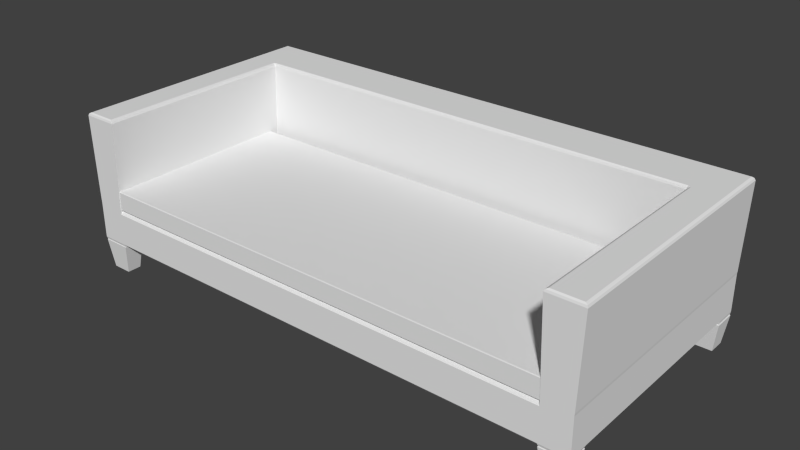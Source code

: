 # Source: sofa.blend  (saved by Blender 2.70.0; exported with 4.5.12 LTS)
import bpy
from mathutils import Matrix  # noqa: F401  (used for matrix-valued properties, if any)

bpy.ops.wm.read_factory_settings(use_empty=True)
scene = bpy.context.scene
scene.name = 'Scene'

# ---- collections
col_collection_1 = bpy.data.collections.new('Collection 1'); scene.collection.children.link(col_collection_1)

# ---- world
world_world = bpy.data.worlds.new('World'); scene.world = world_world
world_world.color = (0.05088, 0.05088, 0.05088)
world_world.use_sun_shadow = False
world_world.sun_shadow_jitter_overblur = 0.0
world_world.cycles.sampling_method = 'MANUAL'
world_world.cycles.sample_map_resolution = 256

# ---- meshes
me_cube_003 = bpy.data.meshes.new('Cube.003')
me_cube_003.from_pydata([(1.058, 0.6, -1.027), (1.058, 0.6, 0.5786), (0.0, 0.6, 0.5786), (0.0, 0.6, -1.027), (1.058, -0.84, -1.027), (1.058, -0.9121, 0.5786), (0.0, -0.9121, 0.5786), (0.0, -0.84, -1.027), (1.058, 0.8254, -1.027), (0.0, 0.8254, -1.027), (1.044, 0.8254, 4.305), (0.0, 0.8254, 4.305), (1.183, 0.9953, -1.05), (1.181, -0.9942, -1.021), (1.061, 0.9953, -1.05), (1.063, -0.9942, -1.021), (1.181, -0.8458, -1.021), (1.063, -0.8458, -1.021), (1.183, 0.83, -1.05), (1.061, 0.83, -1.05), (1.184, -0.9976, -1.059), (1.06, -0.9976, -1.059), (1.184, -0.8424, -1.059), (1.06, -0.8424, -1.059), (1.166, -0.9746, -2.26), (1.078, -0.9746, -2.26), (1.166, -0.8654, -2.26), (1.078, -0.8654, -2.26), (1.186, 0.9998, -1.102), (1.058, 0.9998, -1.102), (1.186, 0.8256, -1.102), (1.058, 0.8256, -1.102), (1.169, 0.9772, -2.26), (1.075, 0.9772, -2.26), (1.169, 0.8482, -2.26), (1.075, 0.8482, -2.26), (1.186, 1.0, -0.9324), (1.185, 0.9986, -1.015), (1.186, -1.0, -0.9324), (1.183, -0.9961, -1.014), (1.186, 0.6, -0.9324), (1.171, 0.6, -1.027), (1.058, 1.0, -0.9324), (1.059, 0.9986, -1.015), (1.058, 0.9852, -1.027), (1.061, -0.9961, -1.014), (1.058, -1.0, -0.9324), (1.058, -0.9852, -1.027), (0.0, 1.0, -0.9324), (0.0, 0.9852, -1.027), (0.0, -0.9852, -1.027), (0.0, -1.0, -0.9324), (1.186, -0.84, -0.9324), (1.183, -0.8439, -1.014), (1.171, -0.84, -1.027), (1.185, 0.8267, -1.015), (1.186, 0.8254, -0.9324), (1.171, 0.8254, -1.027), (1.2, 1.0, 4.178), (1.186, 0.9858, 4.305), (1.196, 0.9954, 4.256), (1.191, 0.9907, 4.283), (1.2, -1.0, 4.178), (1.186, -0.9858, 4.305), (1.196, -0.9954, 4.256), (1.191, -0.9907, 4.283), (1.186, 0.6, 4.305), (1.2, 0.6, 4.178), (1.191, 0.6, 4.283), (1.196, 0.6, 4.256), (1.044, 0.9858, 4.305), (1.044, 1.0, 4.178), (1.044, 0.9907, 4.283), (1.044, 0.9954, 4.256), (1.044, -1.0, 4.178), (1.058, -0.9858, 4.305), (1.048, -0.9954, 4.256), (1.053, -0.9907, 4.283), (1.044, 0.6142, 4.305), (1.044, 0.6, 4.178), (1.058, 0.6, 4.305), (1.044, 0.6093, 4.283), (1.044, 0.6046, 4.256), (1.048, 0.6, 4.256), (1.053, 0.6, 4.283), (0.0, 0.6, 4.178), (0.0, 0.6142, 4.305), (0.0, 0.6046, 4.256), (0.0, 0.6093, 4.283), (0.0, 0.9858, 4.305), (0.0, 1.0, 4.178), (0.0, 0.9907, 4.283), (0.0, 0.9954, 4.256), (1.186, -0.84, 4.305), (1.2, -0.84, 4.178), (1.191, -0.84, 4.283), (1.196, -0.84, 4.256), (1.044, -0.84, 4.178), (1.058, -0.84, 4.305), (1.048, -0.84, 4.256), (1.053, -0.84, 4.283), (1.2, 0.8254, 4.178), (1.186, 0.8254, 4.305), (1.196, 0.8254, 4.256), (1.191, 0.8254, 4.283), (1.186, 1.0, 0.4777), (1.187, 1.0, 0.6795), (1.186, 1.0, 0.5786), (1.186, -1.0, 0.4777), (1.187, -1.0, 0.6795), (1.186, -1.0, 0.5786), (1.187, 0.6, 0.6795), (1.186, 0.6, 0.4777), (1.186, 0.6, 0.5786), (1.058, 1.0, 0.6795), (1.058, 1.0, 0.4777), (1.058, 1.0, 0.5786), (1.058, -1.0, 0.3961), (1.058, -1.0, 0.6795), (1.058, -0.9533, 0.5786), (1.058, -1.0, 0.5786), (1.058, -0.9786, 0.5295), (0.0, -1.0, 0.3961), (0.0, -0.9533, 0.5786), (0.0, -0.9786, 0.5295), (0.0, 1.0, 0.6795), (0.0, 1.0, 0.4777), (0.0, 1.0, 0.5786), (1.187, -0.84, 0.6795), (1.186, -0.84, 0.4777), (1.186, -0.84, 0.5786), (1.186, 0.8254, 0.4777), (1.187, 0.8254, 0.6795), (1.186, 0.8254, 0.5786), (0.0, -0.9899, 0.5527), (0.0, -0.9953, 0.6039), (0.0, -0.9929, 0.5691), (0.0, -0.9946, 0.5862), (0.0, 0.5277, 0.6039), (0.0, 0.4766, 0.5527), (0.0, 0.5113, 0.5862), (0.0, 0.4942, 0.5691), (1.073, 0.5277, 0.6039), (1.069, 0.4766, 0.5527), (1.072, 0.5113, 0.5862), (1.07, 0.4942, 0.5691), (0.0, -0.995, 1.34), (0.0, -0.9882, 1.357), (0.0, -0.9934, 1.346), (0.0, -0.9905, 1.351), (0.0, 0.5106, 1.357), (0.0, 0.5277, 1.34), (0.0, 0.5165, 1.351), (0.0, 0.5222, 1.346), (1.073, 0.5277, 1.34), (1.07, 0.5106, 1.357), (1.072, 0.5222, 1.346), (1.072, 0.5165, 1.351), (1.072, -0.9953, 0.6039), (1.073, -0.9946, 0.6039), (1.069, -0.9892, 0.5527), (1.068, -0.9899, 0.5527), (1.071, -0.9946, 0.5862), (1.072, -0.9939, 0.5862), (1.07, -0.9929, 0.5691), (1.07, -0.9922, 0.5691), (1.073, -0.9946, 1.34), (1.072, -0.995, 1.34), (1.07, -0.9882, 1.357), (1.07, -0.9919, 1.357), (1.072, -0.9942, 1.346), (1.072, -0.9934, 1.346), (1.072, -0.9933, 1.351), (1.071, -0.9905, 1.351)], [], [(43, 37, 12, 14), (53, 39, 13, 16), (5, 119, 118, 74, 97), (119, 5, 6, 123), (128, 111, 67, 94), (9, 49, 44, 8), (39, 45, 15, 13), (8, 44, 43, 14, 19), (78, 10, 11, 86), (7, 3, 0, 4), (1, 5, 97, 79), (45, 47, 4, 17, 15), (10, 70, 89, 11), (5, 1, 2, 6), (109, 128, 94, 62), (131, 112, 40, 56), (108, 117, 46, 38), (105, 131, 56, 36), (66, 102, 10, 78, 80), (63, 93, 98, 75), (0, 8, 57, 41), (4, 54, 53, 16, 17), (117, 122, 51, 46), (112, 129, 52, 40), (93, 66, 80, 98), (4, 0, 41, 54), (37, 55, 18, 12), (3, 9, 8, 0), (126, 115, 42, 48), (2, 1, 79, 85), (114, 125, 90, 71), (18, 19, 31, 30), (17, 16, 22, 23), (55, 57, 8, 19, 18), (50, 7, 4, 47), (129, 108, 38, 52), (111, 132, 101, 67), (118, 109, 62, 74), (132, 106, 58, 101), (23, 22, 26, 27), (15, 17, 23, 21), (16, 13, 20, 22), (13, 15, 21, 20), (25, 27, 26, 24), (21, 23, 27, 25), (22, 20, 24, 26), (20, 21, 25, 24), (30, 31, 35, 34), (19, 14, 29, 31), (14, 12, 28, 29), (12, 18, 30, 28), (35, 33, 32, 34), (31, 29, 33, 35), (29, 28, 32, 33), (28, 30, 34, 32), (42, 43, 44), (45, 46, 47), (52, 53, 54), (55, 56, 57), (55, 37, 36, 56), (45, 39, 38, 46), (52, 38, 39, 53), (42, 36, 37, 43), (48, 42, 44, 49), (50, 47, 46, 51), (54, 41, 40, 52), (56, 40, 41, 57), (115, 105, 36, 42), (83, 82, 79), (81, 82, 83, 84), (78, 81, 84, 80), (70, 59, 61, 72), (72, 61, 60, 73), (73, 60, 58, 71), (93, 63, 65, 95), (95, 65, 64, 96), (96, 64, 62, 94), (101, 58, 60, 103), (103, 60, 61, 104), (104, 61, 59, 102), (74, 62, 64, 76), (76, 64, 65, 77), (77, 65, 63, 75), (97, 74, 76, 99), (99, 76, 77, 100), (100, 77, 75, 98), (85, 79, 82, 87), (87, 82, 81, 88), (88, 81, 78, 86), (89, 70, 72, 91), (91, 72, 73, 92), (92, 73, 71, 90), (94, 67, 69, 96), (96, 69, 68, 95), (95, 68, 66, 93), (98, 80, 84, 100), (100, 84, 83, 99), (99, 83, 79, 97), (102, 66, 68, 104), (104, 68, 69, 103), (103, 69, 67, 101), (102, 59, 70, 10), (120, 118, 119, 121), (117, 120, 121), (114, 106, 107, 116), (116, 107, 105, 115), (128, 109, 110, 130), (130, 110, 108, 129), (131, 105, 107, 133), (133, 107, 106, 132), (117, 108, 110, 120), (120, 110, 109, 118), (122, 117, 121, 124), (124, 121, 119, 123), (125, 114, 116, 127), (127, 116, 115, 126), (129, 112, 113, 130), (130, 113, 111, 128), (132, 111, 113, 133), (133, 113, 112, 131), (106, 114, 71, 58), (165, 145, 144, 163), (137, 162, 158, 135), (151, 154, 142, 138), (134, 161, 164, 136), (143, 139, 141, 145), (145, 141, 140, 144), (144, 140, 138, 142), (134, 139, 143, 160, 161), (136, 164, 162, 137), (154, 166, 159, 142), (160, 143, 145, 165), (171, 148, 146, 167), (167, 146, 135, 158), (155, 169, 172, 157), (150, 155, 157, 152), (152, 157, 156, 153), (153, 156, 154, 151), (168, 147, 149, 173), (168, 169, 155, 150, 147), (173, 149, 148, 171), (157, 172, 170, 156), (156, 170, 166, 154), (146, 148, 149, 147, 150, 152, 153, 151, 138, 140, 141, 139, 134, 136, 137, 135), (164, 161, 160, 165), (162, 164, 165, 163), (158, 162, 163, 159), (168, 173, 172, 169), (173, 171, 170, 172), (171, 167, 166, 170), (159, 166, 167, 158), (163, 144, 142, 159)])
me_cube_003.use_remesh_preserve_volume = False
me_cube_003.use_remesh_preserve_attributes = False
me_cube_003.use_mirror_vertex_groups = False
me_cube_003.update()
me_cube_001 = bpy.data.meshes.new('Cube.001')
me_cube_001.from_pydata([(-1.0, -1.0, -1.0), (-1.0, 1.0, -1.0), (1.0, 1.0, -1.0), (1.0, -1.0, -1.0), (-1.0, -1.0, 1.0), (-1.0, 1.0, 1.0), (1.0, 1.0, 1.0), (1.0, -1.0, 1.0)], [], [(4, 5, 1, 0), (5, 6, 2, 1), (6, 7, 3, 2), (7, 4, 0, 3), (0, 1, 2, 3), (7, 6, 5, 4)])
me_cube_001.use_remesh_preserve_volume = False
me_cube_001.use_remesh_preserve_attributes = False
me_cube_001.use_mirror_vertex_groups = False
me_cube_001.update()

# ---- objects
ob_cube_001 = bpy.data.objects.new('Cube.001', me_cube_003)
ob_cube = bpy.data.objects.new('Cube', me_cube_001)

# ---- transforms, parenting, visibility, modifiers, constraints
ob_cube_001.location = (0.0, 0.0, 0.0)
ob_cube_001.scale = (8.246, 4.792, 0.9077)
ob_cube_001.lineart.crease_threshold = 0.0
_m = ob_cube_001.modifiers.new('Mirror', 'MIRROR')
_m.use_clip = True
ob_cube.location = (0.0, 0.0, 0.0)
ob_cube.scale = (5.724, 2.387, 0.3165)
ob_cube.hide_viewport = True
ob_cube.lineart.crease_threshold = 0.0

# ---- collection membership
col_collection_1.objects.link(ob_cube_001)
col_collection_1.objects.link(ob_cube)

# ---- scene / render settings (as saved in the file)
scene.frame_start = 1; scene.frame_end = 250; scene.frame_set(2)
scene.render.engine = 'BLENDER_EEVEE_NEXT'
scene.render.resolution_percentage = 50
scene.render.dither_intensity = 0.0
scene.cycles.use_denoising = False
scene.cycles.samples = 10
scene.cycles.sampling_pattern = 'TABULATED_SOBOL'
scene.cycles.light_sampling_threshold = 0.0
scene.cycles.use_adaptive_sampling = False
scene.cycles.use_light_tree = False
scene.cycles.blur_glossy = 0.0
scene.cycles.volume_bounces = 1
scene.cycles.pixel_filter_type = 'GAUSSIAN'
scene.cycles.sample_clamp_indirect = 0.0
scene.view_settings.view_transform = 'Standard'
bpy.context.view_layer.update()

# ---- added for rendering (the .blend has no active camera and no usable light): camera, sun
cam_auto = bpy.data.cameras.new('AutoCamera')
cam_auto.lens = 50.0
cam_auto.sensor_width = 36.0
cam_auto.clip_end = 1000.0
ob_auto_camera = bpy.data.objects.new('AutoCamera', cam_auto)
scene.collection.objects.link(ob_auto_camera)
ob_auto_camera.location = (21.0834, -25.3001, 17.7949)
ob_auto_camera.rotation_euler = (1.09748, -7.21219e-08, 0.694738)
scene.camera = ob_auto_camera
light_auto_sun = bpy.data.lights.new('AutoSun', 'SUN')
light_auto_sun.energy = 3.0
light_auto_sun.angle = 0.0523599
ob_auto_sun = bpy.data.objects.new('AutoSun', light_auto_sun)
scene.collection.objects.link(ob_auto_sun)
ob_auto_sun.rotation_euler = (0.872665, 0.174533, 0.523599)
bpy.context.view_layer.update()
